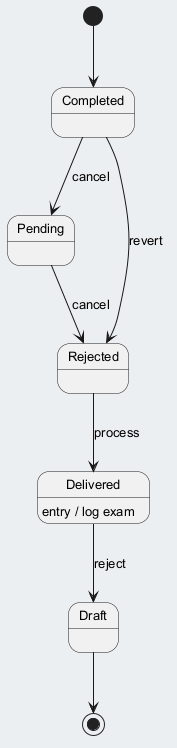

The diagram above was rendered by PlantUML. Its source (embedded in the PNG):
@startuml
skinparam backgroundColor #ECEFF1
skinparam classBackgroundColor #FFFFFF
skinparam classBorderColor #455A64
skinparam defaultFontSize 13
[*] --> Completed
Completed --> Pending : cancel
Pending --> Rejected : cancel
Rejected --> Delivered : process
Delivered --> Draft : reject
Delivered : entry / log exam
Completed --> Rejected : revert
Draft --> [*]
@enduml